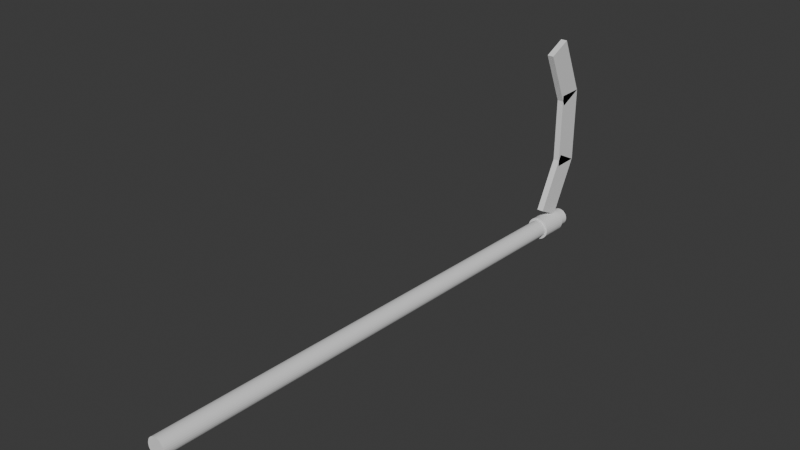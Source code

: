 # Source: Scythe.blend  (saved by Blender 4.4.32; exported with 4.5.12 LTS)
import bpy
from mathutils import Matrix  # noqa: F401  (used for matrix-valued properties, if any)

bpy.ops.wm.read_factory_settings(use_empty=True)
scene = bpy.context.scene
scene.name = 'Scene'

# ---- collections
col_collection = bpy.data.collections.new('Collection'); scene.collection.children.link(col_collection)

# ---- world
world_world = bpy.data.worlds.new('World'); scene.world = world_world
world_world.use_nodes = True; world_world.node_tree.nodes.clear()
_N = world_world.node_tree.nodes; _L = world_world.node_tree.links
n0 = _N.new('ShaderNodeOutputWorld'); n0.name = 'World Output'; n0.location = (300, 300)
n1 = _N.new('ShaderNodeBackground'); n1.name = 'Background'; n1.location = (10, 300)
n1.inputs[0].default_value = (0.05088, 0.05088, 0.05088, 1.0)
_L.new(n1.outputs[0], n0.inputs[0])
n0.is_active_output = True
world_world.color = (0.05088, 0.05088, 0.05088)
world_world.use_sun_shadow = False
world_world.sun_shadow_jitter_overblur = 0.0

# ---- meshes
me_cylinder = bpy.data.meshes.new('Cylinder')
me_cylinder.from_pydata([(0.0, 14.25, -1.058), (0.0, -15.9, 0.1237), (-0.09755, 14.25, -1.049), (-0.09725, -15.9, 0.1332), (-0.1913, 14.25, -1.02), (-0.1908, -15.9, 0.1616), (-0.2778, 14.25, -0.9742), (-0.277, -15.89, 0.2076), (-0.3536, 14.26, -0.9121), (-0.3525, -15.89, 0.2695), (-0.4157, 14.26, -0.8364), (-0.4145, -15.89, 0.345), (-0.4619, 14.26, -0.75), (-0.4606, -15.89, 0.4312), (-0.4904, 14.27, -0.6563), (-0.4889, -15.88, 0.5246), (-0.5, 14.27, -0.5588), (-0.4985, -15.88, 0.6218), (-0.4904, 14.27, -0.4613), (-0.4889, -15.87, 0.7189), (-0.4619, 14.28, -0.3676), (-0.4606, -15.87, 0.8124), (-0.4157, 14.28, -0.2812), (-0.4145, -15.87, 0.8985), (-0.3536, 14.28, -0.2055), (-0.3525, -15.86, 0.974), (-0.2778, 14.29, -0.1434), (-0.277, -15.86, 1.036), (-0.1913, 14.29, -0.09722), (-0.1908, -15.86, 1.082), (-0.09755, 14.29, -0.06879), (-0.09725, -15.86, 1.11), (0.0, 14.29, -0.05919), (0.0, -15.86, 1.12), (0.09755, 14.29, -0.06879), (0.09725, -15.86, 1.11), (0.1913, 14.29, -0.09722), (0.1908, -15.86, 1.082), (0.2778, 14.29, -0.1434), (0.277, -15.86, 1.036), (0.3536, 14.28, -0.2055), (0.3525, -15.86, 0.974), (0.4157, 14.28, -0.2812), (0.4145, -15.87, 0.8985), (0.4619, 14.28, -0.3676), (0.4606, -15.87, 0.8124), (0.4904, 14.27, -0.4613), (0.4889, -15.87, 0.7189), (0.5, 14.27, -0.5588), (0.4985, -15.88, 0.6218), (0.4904, 14.27, -0.6563), (0.4889, -15.88, 0.5246), (0.4619, 14.26, -0.75), (0.4606, -15.89, 0.4312), (0.4157, 14.26, -0.8364), (0.4145, -15.89, 0.345), (0.3536, 14.26, -0.9121), (0.3525, -15.89, 0.2695), (0.2778, 14.25, -0.9742), (0.277, -15.89, 0.2076), (0.1913, 14.25, -1.02), (0.1908, -15.9, 0.1616), (0.09755, 14.25, -1.049), (0.09725, -15.9, 0.1332)], [], [(0, 1, 3, 2), (2, 3, 5, 4), (4, 5, 7, 6), (6, 7, 9, 8), (8, 9, 11, 10), (10, 11, 13, 12), (12, 13, 15, 14), (14, 15, 17, 16), (16, 17, 19, 18), (18, 19, 21, 20), (20, 21, 23, 22), (22, 23, 25, 24), (24, 25, 27, 26), (26, 27, 29, 28), (28, 29, 31, 30), (30, 31, 33, 32), (32, 33, 35, 34), (34, 35, 37, 36), (36, 37, 39, 38), (38, 39, 41, 40), (40, 41, 43, 42), (42, 43, 45, 44), (44, 45, 47, 46), (46, 47, 49, 48), (48, 49, 51, 50), (50, 51, 53, 52), (52, 53, 55, 54), (54, 55, 57, 56), (56, 57, 59, 58), (58, 59, 61, 60), (3, 1, 63, 61, 59, 57, 55, 53, 51, 49, 47, 45, 43, 41, 39, 37, 35, 33, 31, 29, 27, 25, 23, 21, 19, 17, 15, 13, 11, 9, 7, 5), (60, 61, 63, 62), (62, 63, 1, 0), (0, 2, 4, 6, 8, 10, 12, 14, 16, 18, 20, 22, 24, 26, 28, 30, 32, 34, 36, 38, 40, 42, 44, 46, 48, 50, 52, 54, 56, 58, 60, 62)])
_uv = me_cylinder.uv_layers.new(name='UVMap')
_uv.uv.foreach_set('vector', [1.0, 0.5, 1.0, 1.0, 0.9688, 1.0, 0.9688, 0.5, 0.9688, 0.5, 0.9688, 1.0, 0.9375, 1.0, 0.9375, 0.5, 0.9375, 0.5, 0.9375, 1.0, 0.9062, 1.0, 0.9062, 0.5, 0.9062, 0.5, 0.9062, 1.0, 0.875, 1.0, 0.875, 0.5, 0.875, 0.5, 0.875, 1.0, 0.8438, 1.0, 0.8438, 0.5, 0.8438, 0.5, 0.8438, 1.0, 0.8125, 1.0, 0.8125, 0.5, 0.8125, 0.5, 0.8125, 1.0, 0.7812, 1.0, 0.7812, 0.5, 0.7812, 0.5, 0.7812, 1.0, 0.75, 1.0, 0.75, 0.5, 0.75, 0.5, 0.75, 1.0, 0.7188, 1.0, 0.7188, 0.5, 0.7188, 0.5, 0.7188, 1.0, 0.6875, 1.0, 0.6875, 0.5, 0.6875, 0.5, 0.6875, 1.0, 0.6562, 1.0, 0.6562, 0.5, 0.6562, 0.5, 0.6562, 1.0, 0.625, 1.0, 0.625, 0.5, 0.625, 0.5, 0.625, 1.0, 0.5938, 1.0, 0.5938, 0.5, 0.5938, 0.5, 0.5938, 1.0, 0.5625, 1.0, 0.5625, 0.5, 0.5625, 0.5, 0.5625, 1.0, 0.5312, 1.0, 0.5312, 0.5, 0.5312, 0.5, 0.5312, 1.0, 0.5, 1.0, 0.5, 0.5, 0.5, 0.5, 0.5, 1.0, 0.4688, 1.0, 0.4688, 0.5, 0.4688, 0.5, 0.4688, 1.0, 0.4375, 1.0, 0.4375, 0.5, 0.4375, 0.5, 0.4375, 1.0, 0.4062, 1.0, 0.4062, 0.5, 0.4062, 0.5, 0.4062, 1.0, 0.375, 1.0, 0.375, 0.5, 0.375, 0.5, 0.375, 1.0, 0.3438, 1.0, 0.3438, 0.5, 0.3438, 0.5, 0.3438, 1.0, 0.3125, 1.0, 0.3125, 0.5, 0.3125, 0.5, 0.3125, 1.0, 0.2812, 1.0, 0.2812, 0.5, 0.2812, 0.5, 0.2812, 1.0, 0.25, 1.0, 0.25, 0.5, 0.25, 0.5, 0.25, 1.0, 0.2188, 1.0, 0.2188, 0.5, 0.2188, 0.5, 0.2188, 1.0, 0.1875, 1.0, 0.1875, 0.5, 0.1875, 0.5, 0.1875, 1.0, 0.1562, 1.0, 0.1562, 0.5, 0.1562, 0.5, 0.1562, 1.0, 0.125, 1.0, 0.125, 0.5, 0.125, 0.5, 0.125, 1.0, 0.09375, 1.0, 0.09375, 0.5, 0.09375, 0.5, 0.09375, 1.0, 0.0625, 1.0, 0.0625, 0.5, 0.2967, 0.4847, 0.25, 0.4893, 0.2033, 0.4847, 0.1584, 0.4711, 0.1171, 0.449, 0.0808, 0.4192, 0.05105, 0.3829, 0.02893, 0.3416, 0.01532, 0.2967, 0.01072, 0.25, 0.01532, 0.2033, 0.02893, 0.1584, 0.05105, 0.1171, 0.0808, 0.0808, 0.1171, 0.05105, 0.1584, 0.02893, 0.2033, 0.01532, 0.25, 0.01072, 0.2967, 0.01532, 0.3416, 0.02893, 0.3829, 0.05105, 0.4192, 0.0808, 0.449, 0.1171, 0.4711, 0.1584, 0.4847, 0.2033, 0.4893, 0.25, 0.4847, 0.2967, 0.4711, 0.3416, 0.449, 0.3829, 0.4192, 0.4192, 0.3829, 0.449, 0.3416, 0.4711, 0.0625, 0.5, 0.0625, 1.0, 0.03125, 1.0, 0.03125, 0.5, 0.03125, 0.5, 0.03125, 1.0, 4.693e-05, 1.0, 0.0, 0.5, 0.75, 0.49, 0.7968, 0.4854, 0.8418, 0.4717, 0.8833, 0.4496, 0.9197, 0.4197, 0.9496, 0.3833, 0.9717, 0.3418, 0.9854, 0.2968, 0.99, 0.25, 0.9854, 0.2032, 0.9717, 0.1582, 0.9496, 0.1167, 0.9197, 0.08029, 0.8833, 0.05045, 0.8418, 0.02827, 0.7968, 0.01461, 0.75, 0.01, 0.7032, 0.01461, 0.6582, 0.02827, 0.6167, 0.05045, 0.5803, 0.08029, 0.5504, 0.1167, 0.5283, 0.1582, 0.5146, 0.2032, 0.51, 0.25, 0.5146, 0.2968, 0.5283, 0.3418, 0.5504, 0.3833, 0.5803, 0.4197, 0.6167, 0.4496, 0.6582, 0.4717, 0.7032, 0.4854])
me_cylinder.update()
me_cylinder_001 = bpy.data.meshes.new('Cylinder.001')
me_cylinder_001.from_pydata([(0.0, 13.58, -1.168), (0.0, 11.97, -1.103), (-0.124, 13.58, -1.156), (-0.1236, 11.97, -1.091), (-0.2432, 13.58, -1.119), (-0.2425, 11.98, -1.055), (-0.3531, 13.59, -1.061), (-0.352, 11.98, -0.9963), (-0.4494, 13.59, -0.9818), (-0.448, 11.98, -0.9175), (-0.5284, 13.59, -0.8856), (-0.5268, 11.99, -0.8216), (-0.5871, 13.6, -0.7758), (-0.5854, 11.99, -0.7121), (-0.6233, 13.6, -0.6567), (-0.6214, 11.99, -0.5934), (-0.6355, 13.61, -0.5328), (-0.6336, 12.0, -0.4699), (-0.6233, 13.61, -0.4089), (-0.6214, 12.0, -0.3463), (-0.5871, 13.62, -0.2898), (-0.5854, 12.01, -0.2276), (-0.5284, 13.62, -0.18), (-0.5268, 12.01, -0.1181), (-0.4494, 13.62, -0.08376), (-0.448, 12.02, -0.02218), (-0.3531, 13.63, -0.004791), (-0.352, 12.02, 0.05655), (-0.2432, 13.63, 0.05389), (-0.2425, 12.02, 0.1151), (-0.124, 13.63, 0.09003), (-0.1236, 12.02, 0.1511), (0.0, 13.63, 0.1022), (0.0, 12.02, 0.1632), (0.124, 13.63, 0.09003), (0.1236, 12.02, 0.1511), (0.2432, 13.63, 0.05389), (0.2425, 12.02, 0.1151), (0.3531, 13.63, -0.004791), (0.352, 12.02, 0.05655), (0.4494, 13.62, -0.08376), (0.448, 12.02, -0.02218), (0.5284, 13.62, -0.18), (0.5268, 12.01, -0.1181), (0.5871, 13.62, -0.2898), (0.5854, 12.01, -0.2276), (0.6233, 13.61, -0.4089), (0.6214, 12.0, -0.3463), (0.6355, 13.61, -0.5328), (0.6336, 12.0, -0.4699), (0.6233, 13.6, -0.6567), (0.6214, 11.99, -0.5934), (0.5871, 13.6, -0.7758), (0.5854, 11.99, -0.7121), (0.5284, 13.59, -0.8856), (0.5268, 11.99, -0.8216), (0.4494, 13.59, -0.9818), (0.448, 11.98, -0.9175), (0.3531, 13.59, -1.061), (0.352, 11.98, -0.9963), (0.2432, 13.58, -1.119), (0.2425, 11.98, -1.055), (0.124, 13.58, -1.156), (0.1236, 11.97, -1.091)], [], [(0, 1, 3, 2), (2, 3, 5, 4), (4, 5, 7, 6), (6, 7, 9, 8), (8, 9, 11, 10), (10, 11, 13, 12), (12, 13, 15, 14), (14, 15, 17, 16), (16, 17, 19, 18), (18, 19, 21, 20), (20, 21, 23, 22), (22, 23, 25, 24), (24, 25, 27, 26), (26, 27, 29, 28), (28, 29, 31, 30), (30, 31, 33, 32), (32, 33, 35, 34), (34, 35, 37, 36), (36, 37, 39, 38), (38, 39, 41, 40), (40, 41, 43, 42), (42, 43, 45, 44), (44, 45, 47, 46), (46, 47, 49, 48), (48, 49, 51, 50), (50, 51, 53, 52), (52, 53, 55, 54), (54, 55, 57, 56), (56, 57, 59, 58), (58, 59, 61, 60), (3, 1, 63, 61, 59, 57, 55, 53, 51, 49, 47, 45, 43, 41, 39, 37, 35, 33, 31, 29, 27, 25, 23, 21, 19, 17, 15, 13, 11, 9, 7, 5), (60, 61, 63, 62), (62, 63, 1, 0), (0, 2, 4, 6, 8, 10, 12, 14, 16, 18, 20, 22, 24, 26, 28, 30, 32, 34, 36, 38, 40, 42, 44, 46, 48, 50, 52, 54, 56, 58, 60, 62)])
_uv = me_cylinder_001.uv_layers.new(name='UVMap')
_uv.uv.foreach_set('vector', [1.0, 0.5, 1.0, 1.0, 0.9688, 1.0, 0.9688, 0.5, 0.9688, 0.5, 0.9688, 1.0, 0.9375, 1.0, 0.9375, 0.5, 0.9375, 0.5, 0.9375, 1.0, 0.9062, 1.0, 0.9062, 0.5, 0.9062, 0.5, 0.9062, 1.0, 0.875, 1.0, 0.875, 0.5, 0.875, 0.5, 0.875, 1.0, 0.8438, 1.0, 0.8438, 0.5, 0.8438, 0.5, 0.8438, 1.0, 0.8125, 1.0, 0.8125, 0.5, 0.8125, 0.5, 0.8125, 1.0, 0.7812, 1.0, 0.7812, 0.5, 0.7812, 0.5, 0.7812, 1.0, 0.75, 1.0, 0.75, 0.5, 0.75, 0.5, 0.75, 1.0, 0.7188, 1.0, 0.7188, 0.5, 0.7188, 0.5, 0.7188, 1.0, 0.6875, 1.0, 0.6875, 0.5, 0.6875, 0.5, 0.6875, 1.0, 0.6562, 1.0, 0.6562, 0.5, 0.6562, 0.5, 0.6562, 1.0, 0.625, 1.0, 0.625, 0.5, 0.625, 0.5, 0.625, 1.0, 0.5938, 1.0, 0.5938, 0.5, 0.5938, 0.5, 0.5938, 1.0, 0.5625, 1.0, 0.5625, 0.5, 0.5625, 0.5, 0.5625, 1.0, 0.5312, 1.0, 0.5312, 0.5, 0.5312, 0.5, 0.5312, 1.0, 0.5, 1.0, 0.5, 0.5, 0.5, 0.5, 0.5, 1.0, 0.4688, 1.0, 0.4688, 0.5, 0.4688, 0.5, 0.4688, 1.0, 0.4375, 1.0, 0.4375, 0.5, 0.4375, 0.5, 0.4375, 1.0, 0.4062, 1.0, 0.4062, 0.5, 0.4062, 0.5, 0.4062, 1.0, 0.375, 1.0, 0.375, 0.5, 0.375, 0.5, 0.375, 1.0, 0.3438, 1.0, 0.3438, 0.5, 0.3438, 0.5, 0.3438, 1.0, 0.3125, 1.0, 0.3125, 0.5, 0.3125, 0.5, 0.3125, 1.0, 0.2812, 1.0, 0.2812, 0.5, 0.2812, 0.5, 0.2812, 1.0, 0.25, 1.0, 0.25, 0.5, 0.25, 0.5, 0.25, 1.0, 0.2188, 1.0, 0.2188, 0.5, 0.2188, 0.5, 0.2188, 1.0, 0.1875, 1.0, 0.1875, 0.5, 0.1875, 0.5, 0.1875, 1.0, 0.1562, 1.0, 0.1562, 0.5, 0.1562, 0.5, 0.1562, 1.0, 0.125, 1.0, 0.125, 0.5, 0.125, 0.5, 0.125, 1.0, 0.09375, 1.0, 0.09375, 0.5, 0.09375, 0.5, 0.09375, 1.0, 0.0625, 1.0, 0.0625, 0.5, 0.2967, 0.4847, 0.25, 0.4893, 0.2033, 0.4847, 0.1584, 0.4711, 0.1171, 0.449, 0.0808, 0.4192, 0.05105, 0.3829, 0.02893, 0.3416, 0.01532, 0.2967, 0.01072, 0.25, 0.01532, 0.2033, 0.02893, 0.1584, 0.05105, 0.1171, 0.0808, 0.0808, 0.1171, 0.05105, 0.1584, 0.02893, 0.2033, 0.01532, 0.25, 0.01072, 0.2967, 0.01532, 0.3416, 0.02893, 0.3829, 0.05105, 0.4192, 0.0808, 0.449, 0.1171, 0.4711, 0.1584, 0.4847, 0.2033, 0.4893, 0.25, 0.4847, 0.2967, 0.4711, 0.3416, 0.449, 0.3829, 0.4192, 0.4192, 0.3829, 0.449, 0.3416, 0.4711, 0.0625, 0.5, 0.0625, 1.0, 0.03125, 1.0, 0.03125, 0.5, 0.03125, 0.5, 0.03125, 1.0, 4.693e-05, 1.0, 0.0, 0.5, 0.75, 0.49, 0.7968, 0.4854, 0.8418, 0.4717, 0.8833, 0.4496, 0.9197, 0.4197, 0.9496, 0.3833, 0.9717, 0.3418, 0.9854, 0.2968, 0.99, 0.25, 0.9854, 0.2032, 0.9717, 0.1582, 0.9496, 0.1167, 0.9197, 0.08029, 0.8833, 0.05045, 0.8418, 0.02827, 0.7968, 0.01461, 0.75, 0.01, 0.7032, 0.01461, 0.6582, 0.02827, 0.6167, 0.05045, 0.5803, 0.08029, 0.5504, 0.1167, 0.5283, 0.1582, 0.5146, 0.2032, 0.51, 0.25, 0.5146, 0.2968, 0.5283, 0.3418, 0.5504, 0.3833, 0.5803, 0.4197, 0.6167, 0.4496, 0.6582, 0.4717, 0.7032, 0.4854])
me_cylinder_001.update()
me_cube_002 = bpy.data.meshes.new('Cube.002')
me_cube_002.from_pydata([(0.1781, 13.46, 10.49), (-0.1781, 13.46, 10.49), (0.1781, 12.18, 9.908), (-0.1781, 12.18, 9.908), (0.1781, 14.93, 7.247), (-0.1781, 14.93, 7.247), (0.1781, 13.65, 6.664), (-0.1781, 13.65, 6.664), (0.1781, 14.93, 3.002), (-0.1781, 14.93, 3.002), (0.1781, 13.68, 3.654), (-0.1781, 13.68, 3.654), (0.1781, 13.37, -0.0003502), (-0.1781, 13.37, -0.0003502), (0.1781, 12.12, 0.6513), (-0.1781, 12.12, 0.6513), (0.1781, 14.94, 7.273), (-0.1781, 14.94, 7.273), (0.1781, 13.52, 7.273), (-0.1781, 13.52, 7.273), (0.1781, 14.94, 2.998), (-0.1781, 14.94, 2.998), (0.1781, 13.52, 2.998), (-0.1781, 13.52, 2.998)], [], [(0, 1, 3, 2), (2, 3, 7, 6), (6, 7, 5, 4), (4, 5, 1, 0), (2, 6, 4, 0), (7, 3, 1, 5), (8, 9, 11, 10), (10, 11, 15, 14), (14, 15, 13, 12), (12, 13, 9, 8), (10, 14, 12, 8), (15, 11, 9, 13), (16, 17, 19, 18), (18, 19, 23, 22), (22, 23, 21, 20), (20, 21, 17, 16), (18, 22, 20, 16), (23, 19, 17, 21)])
_uv = me_cube_002.uv_layers.new(name='UVMap')
_uv.uv.foreach_set('vector', [0.375, 0.0, 0.625, 0.0, 0.625, 0.25, 0.375, 0.25, 0.375, 0.25, 0.625, 0.25, 0.625, 0.5, 0.375, 0.5, 0.375, 0.5, 0.625, 0.5, 0.625, 0.75, 0.375, 0.75, 0.375, 0.75, 0.625, 0.75, 0.625, 1.0, 0.375, 1.0, 0.125, 0.5, 0.375, 0.5, 0.375, 0.75, 0.125, 0.75, 0.625, 0.5, 0.875, 0.5, 0.875, 0.75, 0.625, 0.75, 0.375, 0.0, 0.625, 0.0, 0.625, 0.25, 0.375, 0.25, 0.375, 0.25, 0.625, 0.25, 0.625, 0.5, 0.375, 0.5, 0.375, 0.5, 0.625, 0.5, 0.625, 0.75, 0.375, 0.75, 0.375, 0.75, 0.625, 0.75, 0.625, 1.0, 0.375, 1.0, 0.125, 0.5, 0.375, 0.5, 0.375, 0.75, 0.125, 0.75, 0.625, 0.5, 0.875, 0.5, 0.875, 0.75, 0.625, 0.75, 0.375, 0.0, 0.625, 0.0, 0.625, 0.25, 0.375, 0.25, 0.375, 0.25, 0.625, 0.25, 0.625, 0.5, 0.375, 0.5, 0.375, 0.5, 0.625, 0.5, 0.625, 0.75, 0.375, 0.75, 0.375, 0.75, 0.625, 0.75, 0.625, 1.0, 0.375, 1.0, 0.125, 0.5, 0.375, 0.5, 0.375, 0.75, 0.125, 0.75, 0.625, 0.5, 0.875, 0.5, 0.875, 0.75, 0.625, 0.75])
me_cube_002.update()

# ---- objects
ob_cylinder = bpy.data.objects.new('Cylinder', me_cylinder)
ob_cylinder_001 = bpy.data.objects.new('Cylinder.001', me_cylinder_001)
ob_cube_002 = bpy.data.objects.new('Cube.002', me_cube_002)

# ---- transforms, parenting, visibility, modifiers, constraints
ob_cylinder.location = (0.0, 0.0, 0.0)
ob_cylinder_001.location = (0.0, 0.0, 0.0)
ob_cube_002.location = (0.0, 0.0, 0.0)

# ---- collection membership
col_collection.objects.link(ob_cylinder)
col_collection.objects.link(ob_cylinder_001)
col_collection.objects.link(ob_cube_002)

# ---- scene / render settings (as saved in the file)
scene.frame_start = 1; scene.frame_end = 250; scene.frame_set(1)
scene.render.engine = 'BLENDER_EEVEE_NEXT'
scene.cycles.sampling_pattern = 'TABULATED_SOBOL'
scene.eevee.ray_tracing_options.trace_max_roughness = 0.0
bpy.context.view_layer.update()

# ---- added for rendering (the .blend has no active camera and no usable light): camera, sun
cam_auto = bpy.data.cameras.new('AutoCamera')
cam_auto.lens = 50.0
cam_auto.sensor_width = 36.0
cam_auto.clip_end = 1000.0
ob_auto_camera = bpy.data.objects.new('AutoCamera', cam_auto)
scene.collection.objects.link(ob_auto_camera)
ob_auto_camera.location = (30.5226, -37.1081, 29.0802)
ob_auto_camera.rotation_euler = (1.09748, -7.21219e-08, 0.694738)
scene.camera = ob_auto_camera
light_auto_sun = bpy.data.lights.new('AutoSun', 'SUN')
light_auto_sun.energy = 3.0
light_auto_sun.angle = 0.0523599
ob_auto_sun = bpy.data.objects.new('AutoSun', light_auto_sun)
scene.collection.objects.link(ob_auto_sun)
ob_auto_sun.rotation_euler = (0.872665, 0.174533, 0.523599)
bpy.context.view_layer.update()
